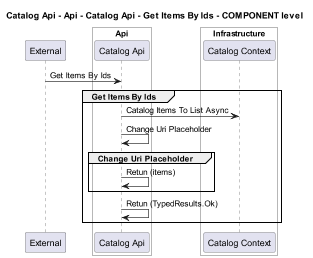

The diagram above was rendered by PlantUML. Its source (embedded in the PNG):
@startuml
!pragma layout smetana
skinparam dpi 60

title Catalog Api - Api - Catalog Api - Get Items By Ids - COMPONENT level

participant "External" as C4InterFlow.SoftwareSystems.ExternalSystem

box "Catalog Api" #White
    
box "Api" #White
    participant "Catalog Api" as dotnet.eShop.Architecture.SoftwareSystems.CatalogApi.Containers.Api.Components.CatalogApi
end box

    
box "Infrastructure" #White
    participant "Catalog Context" as dotnet.eShop.Architecture.SoftwareSystems.CatalogApi.Containers.Infrastructure.Components.CatalogContext
end box

end box


C4InterFlow.SoftwareSystems.ExternalSystem -> dotnet.eShop.Architecture.SoftwareSystems.CatalogApi.Containers.Api.Components.CatalogApi : Get Items By Ids
group Get Items By Ids
dotnet.eShop.Architecture.SoftwareSystems.CatalogApi.Containers.Api.Components.CatalogApi -> dotnet.eShop.Architecture.SoftwareSystems.CatalogApi.Containers.Infrastructure.Components.CatalogContext : Catalog Items To List Async
dotnet.eShop.Architecture.SoftwareSystems.CatalogApi.Containers.Api.Components.CatalogApi -> dotnet.eShop.Architecture.SoftwareSystems.CatalogApi.Containers.Api.Components.CatalogApi : Change Uri Placeholder
group Change Uri Placeholder
dotnet.eShop.Architecture.SoftwareSystems.CatalogApi.Containers.Api.Components.CatalogApi -> dotnet.eShop.Architecture.SoftwareSystems.CatalogApi.Containers.Api.Components.CatalogApi : Retun (items)
end
dotnet.eShop.Architecture.SoftwareSystems.CatalogApi.Containers.Api.Components.CatalogApi -> dotnet.eShop.Architecture.SoftwareSystems.CatalogApi.Containers.Api.Components.CatalogApi : Retun (TypedResults.Ok)
end


@enduml